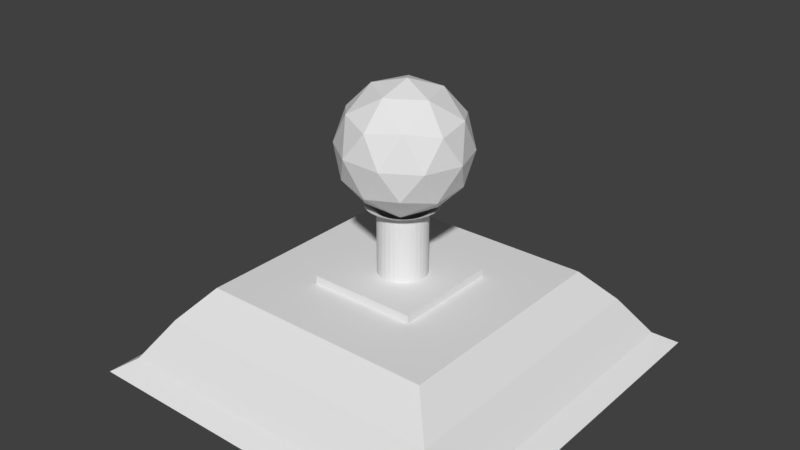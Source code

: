 # Source: Omni.Tower.blend  (saved by Blender 2.78.0; exported with 4.5.12 LTS)
import bpy
from mathutils import Matrix  # noqa: F401  (used for matrix-valued properties, if any)

bpy.ops.wm.read_factory_settings(use_empty=True)
scene = bpy.context.scene
scene.name = 'Scene'

# ---- collections
col_collection_1 = bpy.data.collections.new('Collection 1'); scene.collection.children.link(col_collection_1)

# ---- world
world_world = bpy.data.worlds.new('World'); scene.world = world_world
world_world.color = (0.05088, 0.05088, 0.05088)
world_world.use_sun_shadow = False
world_world.sun_shadow_jitter_overblur = 0.0
world_world.cycles.sampling_method = 'MANUAL'

# ---- meshes
me_icosphere = bpy.data.meshes.new('Icosphere')
me_icosphere.from_pydata([(0.0, 0.0, -1.0), (0.7236, -0.5257, -0.4472), (-0.2764, -0.8506, -0.4472), (-0.8944, 0.0, -0.4472), (-0.2764, 0.8506, -0.4472), (0.7236, 0.5257, -0.4472), (0.2764, -0.8506, 0.4472), (-0.7236, -0.5257, 0.4472), (-0.7236, 0.5257, 0.4472), (0.2764, 0.8506, 0.4472), (0.8944, 0.0, 0.4472), (0.0, 0.0, 1.0), (-0.1625, -0.5, -0.8507), (0.4253, -0.309, -0.8507), (0.2629, -0.809, -0.5257), (0.8506, 0.0, -0.5257), (0.4253, 0.309, -0.8507), (-0.5257, 0.0, -0.8507), (-0.6882, -0.5, -0.5257), (-0.1625, 0.5, -0.8507), (-0.6882, 0.5, -0.5257), (0.2629, 0.809, -0.5257), (0.9511, -0.309, 0.0), (0.9511, 0.309, 0.0), (0.0, -1.0, 0.0), (0.5878, -0.809, 0.0), (-0.9511, -0.309, 0.0), (-0.5878, -0.809, 0.0), (-0.5878, 0.809, 0.0), (-0.9511, 0.309, 0.0), (0.5878, 0.809, 0.0), (0.0, 1.0, 0.0), (0.6882, -0.5, 0.5257), (-0.2629, -0.809, 0.5257), (-0.8506, 0.0, 0.5257), (-0.2629, 0.809, 0.5257), (0.6882, 0.5, 0.5257), (0.1625, -0.5, 0.8507), (0.5257, 0.0, 0.8507), (-0.4253, -0.309, 0.8507), (-0.4253, 0.309, 0.8507), (0.1625, 0.5, 0.8507)], [], [(0, 13, 12), (1, 13, 15), (0, 12, 17), (0, 17, 19), (0, 19, 16), (1, 15, 22), (2, 14, 24), (3, 18, 26), (4, 20, 28), (5, 21, 30), (1, 22, 25), (2, 24, 27), (3, 26, 29), (4, 28, 31), (5, 30, 23), (6, 32, 37), (7, 33, 39), (8, 34, 40), (9, 35, 41), (10, 36, 38), (38, 41, 11), (38, 36, 41), (36, 9, 41), (41, 40, 11), (41, 35, 40), (35, 8, 40), (40, 39, 11), (40, 34, 39), (34, 7, 39), (39, 37, 11), (39, 33, 37), (33, 6, 37), (37, 38, 11), (37, 32, 38), (32, 10, 38), (23, 36, 10), (23, 30, 36), (30, 9, 36), (31, 35, 9), (31, 28, 35), (28, 8, 35), (29, 34, 8), (29, 26, 34), (26, 7, 34), (27, 33, 7), (27, 24, 33), (24, 6, 33), (25, 32, 6), (25, 22, 32), (22, 10, 32), (30, 31, 9), (30, 21, 31), (21, 4, 31), (28, 29, 8), (28, 20, 29), (20, 3, 29), (26, 27, 7), (26, 18, 27), (18, 2, 27), (24, 25, 6), (24, 14, 25), (14, 1, 25), (22, 23, 10), (22, 15, 23), (15, 5, 23), (16, 21, 5), (16, 19, 21), (19, 4, 21), (19, 20, 4), (19, 17, 20), (17, 3, 20), (17, 18, 3), (17, 12, 18), (12, 2, 18), (15, 16, 5), (15, 13, 16), (13, 0, 16), (12, 14, 2), (12, 13, 14), (13, 1, 14)])
_uv = me_icosphere.uv_layers.new(name='UVMap')
_uv.uv.foreach_set('vector', [0.2487, 0.8441, 0.1939, 0.6807, 0.325, 0.7138, 0.1273, 0.5432, 0.1939, 0.6807, 0.04775, 0.6807, 0.2487, 0.8441, 0.325, 0.7138, 0.3311, 0.9111, 0.2487, 0.8441, 0.3311, 0.9111, 0.2039, 1.0, 0.2487, 0.8441, 0.2039, 1.0, 0.1191, 0.8576, 0.1273, 0.5432, 0.04775, 0.6807, 0.01712, 0.5369, 0.4436, 0.4429, 0.4045, 0.5369, 0.3354, 0.371, 0.6616, 0.2684, 0.559, 0.371, 0.559, 0.1659, 0.7514, 0.1536, 0.8813, 0.1465, 0.802, 0.3196, 0.1082, 0.4429, 9.416e-07, 0.371, 0.09549, 0.2684, 0.7973, 0.9972, 0.7142, 0.8637, 0.8603, 0.8565, 0.4436, 0.4429, 0.3354, 0.371, 0.4309, 0.2684, 0.6616, 0.2684, 0.559, 0.1659, 0.6708, 0.1025, 0.7514, 0.1536, 0.802, 0.3196, 0.6719, 0.28, 0.1082, 0.4429, 0.09549, 0.2684, 0.2236, 0.371, 0.9108, 0.6905, 0.781, 0.6834, 0.862, 0.5369, 0.6623, 0.8441, 0.6046, 1.0, 0.5432, 0.8576, 0.535, 0.5432, 0.6145, 0.6807, 0.4684, 0.6807, 0.1082, 0.094, 0.0691, 0.0, 0.2073, 1.384e-07, 0.3262, 0.2684, 0.2236, 0.1659, 0.3354, 0.1025, 0.3311, 0.9111, 0.3373, 0.7138, 0.4136, 0.8441, 0.3354, 0.1025, 0.2236, 0.1659, 0.2073, 1.384e-07, 0.2236, 0.1659, 0.1082, 0.094, 0.2073, 1.384e-07, 0.3373, 0.7138, 0.4684, 0.6807, 0.4136, 0.8441, 0.3373, 0.7138, 0.4086, 0.5369, 0.4684, 0.6807, 0.4086, 0.5369, 0.535, 0.5432, 0.4684, 0.6807, 0.4684, 0.6807, 0.5432, 0.8576, 0.4136, 0.8441, 0.4684, 0.6807, 0.6145, 0.6807, 0.5432, 0.8576, 0.6145, 0.6807, 0.6623, 0.8441, 0.5432, 0.8576, 0.5432, 0.8576, 0.4584, 1.0, 0.4136, 0.8441, 0.5432, 0.8576, 0.6046, 1.0, 0.4584, 1.0, 0.9915, 0.6194, 0.9108, 0.6905, 0.862, 0.5369, 0.4584, 1.0, 0.3311, 0.9111, 0.4136, 0.8441, 0.862, 0.5369, 0.781, 0.6834, 0.7159, 0.5441, 0.781, 0.6834, 0.6623, 0.7028, 0.7159, 0.5441, 0.2236, 0.371, 0.2236, 0.1659, 0.3262, 0.2684, 0.2236, 0.371, 0.09549, 0.2684, 0.2236, 0.1659, 0.09549, 0.2684, 0.1082, 0.094, 0.2236, 0.1659, 0.0, 0.1659, 0.0691, 0.0, 0.1082, 0.094, 0.6719, 0.28, 0.802, 0.3196, 0.7386, 0.4603, 0.802, 0.3196, 0.865, 0.4603, 0.7386, 0.4603, 0.6452, 0.5369, 0.6145, 0.6807, 0.535, 0.5432, 0.6708, 0.1025, 0.559, 0.1659, 0.5427, 0.0, 0.559, 0.1659, 0.4436, 0.094, 0.5427, 0.0, 0.4309, 0.2684, 0.3354, 0.1659, 0.4436, 0.094, 0.4309, 0.2684, 0.3354, 0.371, 0.3354, 0.1659, 0.9904, 0.8169, 0.9108, 0.6905, 0.9915, 0.6194, 0.8603, 0.8565, 0.781, 0.6834, 0.9108, 0.6905, 0.8603, 0.8565, 0.7142, 0.8637, 0.781, 0.6834, 0.7142, 0.8637, 0.6623, 0.7028, 0.781, 0.6834, 0.09549, 0.2684, 0.0, 0.1659, 0.1082, 0.094, 0.09549, 0.2684, 9.416e-07, 0.371, 0.0, 0.1659, 0.6708, 0.08251, 0.7514, 0.1536, 0.6719, 0.28, 0.802, 0.3196, 0.9481, 0.3268, 0.865, 0.4603, 0.802, 0.3196, 0.8813, 0.1465, 0.9481, 0.3268, 0.8813, 0.1465, 1.0, 0.1659, 0.9481, 0.3268, 0.559, 0.1659, 0.4309, 0.2684, 0.4436, 0.094, 0.559, 0.1659, 0.559, 0.371, 0.4309, 0.2684, 0.559, 0.371, 0.4436, 0.4429, 0.4309, 0.2684, 0.9904, 0.8169, 0.8603, 0.8565, 0.9108, 0.6905, 0.9904, 0.8169, 0.9237, 0.9972, 0.8603, 0.8565, 0.9237, 0.9972, 0.7973, 0.9972, 0.8603, 0.8565, 0.3354, 0.4344, 0.2236, 0.371, 0.3262, 0.2684, 0.3354, 0.4344, 0.2073, 0.5369, 0.2236, 0.371, 0.2073, 0.5369, 0.1082, 0.4429, 0.2236, 0.371, 0.1191, 0.8576, 0.05771, 1.0, 0.0, 0.8441, 0.1191, 0.8576, 0.2039, 1.0, 0.05771, 1.0, 0.8003, 0.0, 0.7514, 0.1536, 0.6708, 0.08251, 0.8003, 0.0, 0.8813, 0.1465, 0.7514, 0.1536, 0.8003, 0.0, 0.9463, 0.00724, 0.8813, 0.1465, 0.9463, 0.00724, 1.0, 0.1659, 0.8813, 0.1465, 0.6708, 0.4344, 0.559, 0.371, 0.6616, 0.2684, 0.6708, 0.4344, 0.5427, 0.5369, 0.559, 0.371, 0.5427, 0.5369, 0.4436, 0.4429, 0.559, 0.371, 0.04775, 0.6807, 0.1191, 0.8576, 0.0, 0.8441, 0.04775, 0.6807, 0.1939, 0.6807, 0.1191, 0.8576, 0.1939, 0.6807, 0.2487, 0.8441, 0.1191, 0.8576, 0.5427, 0.5369, 0.4045, 0.5369, 0.4436, 0.4429, 0.325, 0.7138, 0.1939, 0.6807, 0.2537, 0.5369, 0.1939, 0.6807, 0.1273, 0.5432, 0.2537, 0.5369])
me_icosphere.materials.append(None)
me_icosphere.use_remesh_preserve_volume = False
me_icosphere.use_remesh_preserve_attributes = False
me_icosphere.use_mirror_vertex_groups = False
me_icosphere.update()
me_cube_001 = bpy.data.meshes.new('Cube.001')
me_cube_001.from_pydata([(0.5084, 0.5071, 0.9804), (-0.508, 0.5071, 0.9804), (0.5084, -0.5093, 0.9804), (-0.508, -0.5093, 0.9804), (0.002333, 0.2584, 0.9808), (-0.04143, 0.2541, 0.9808), (-0.0835, 0.2413, 0.9808), (-0.1223, 0.2206, 0.9808), (-0.1563, 0.1927, 0.9808), (-0.1842, 0.1587, 0.9808), (-0.2049, 0.1199, 0.9808), (-0.2177, 0.07787, 0.9808), (-0.222, 0.03411, 0.9808), (-0.2177, -0.009651, 0.9808), (-0.2047, -0.05163, 0.9808), (-0.1842, -0.09051, 0.9808), (-0.1563, -0.1245, 0.9808), (-0.1223, -0.1524, 0.9808), (-0.0835, -0.1731, 0.9808), (-0.04143, -0.1859, 0.9808), (0.002333, -0.1902, 0.9808), (0.04609, -0.1859, 0.9808), (0.08817, -0.1731, 0.9808), (0.1269, -0.1524, 0.9808), (0.1609, -0.1245, 0.9808), (0.1888, -0.09051, 0.9808), (0.2096, -0.05173, 0.9808), (0.2223, -0.009651, 0.9808), (0.2266, 0.03411, 0.9808), (0.2223, 0.07787, 0.9808), (0.2096, 0.1199, 0.9808), (0.1888, 0.1587, 0.9808), (0.1609, 0.1927, 0.9808), (0.1269, 0.2206, 0.9808), (0.08817, 0.2413, 0.9808), (0.04609, 0.2541, 0.9808), (0.002333, 0.2584, 1.574), (-0.04143, 0.2541, 1.574), (-0.0835, 0.2413, 1.574), (-0.1223, 0.2206, 1.574), (-0.1563, 0.1927, 1.574), (-0.1842, 0.1587, 1.574), (-0.2049, 0.1199, 1.574), (-0.2177, 0.07787, 1.574), (-0.222, 0.03411, 1.574), (-0.2177, -0.009651, 1.574), (-0.2047, -0.05163, 1.574), (-0.1842, -0.09051, 1.574), (-0.1563, -0.1245, 1.574), (-0.1223, -0.1524, 1.574), (-0.0835, -0.1731, 1.574), (-0.04143, -0.1859, 1.574), (0.002333, -0.1902, 1.574), (0.04609, -0.1859, 1.574), (0.08817, -0.1731, 1.574), (0.1269, -0.1524, 1.574), (0.1609, -0.1245, 1.574), (0.1888, -0.09051, 1.574), (0.2096, -0.05173, 1.574), (0.2223, -0.009651, 1.574), (0.2266, 0.03411, 1.574), (0.2223, 0.07787, 1.574), (0.2096, 0.1199, 1.574), (0.1888, 0.1587, 1.574), (0.1609, 0.1927, 1.574), (0.1269, 0.2206, 1.574), (0.08817, 0.2413, 1.574), (0.04609, 0.2541, 1.574), (0.002332, 0.291, 1.601), (-0.04779, 0.2861, 1.601), (-0.09599, 0.2715, 1.601), (-0.1404, 0.2477, 1.601), (-0.1793, 0.2158, 1.601), (-0.2113, 0.1768, 1.601), (-0.235, 0.1324, 1.601), (-0.2496, 0.08423, 1.601), (-0.2546, 0.03411, 1.601), (-0.2496, -0.01601, 1.601), (-0.2347, -0.06409, 1.601), (-0.2113, -0.1086, 1.601), (-0.1793, -0.1476, 1.601), (-0.1404, -0.1795, 1.601), (-0.09599, -0.2033, 1.601), (-0.04779, -0.2179, 1.601), (0.002332, -0.2228, 1.601), (0.05245, -0.2179, 1.601), (0.1006, -0.2033, 1.601), (0.1451, -0.1795, 1.601), (0.184, -0.1476, 1.601), (0.2159, -0.1086, 1.601), (0.2397, -0.06421, 1.601), (0.2543, -0.01601, 1.601), (0.2592, 0.03411, 1.601), (0.2543, 0.08423, 1.601), (0.2397, 0.1324, 1.601), (0.2159, 0.1768, 1.601), (0.184, 0.2158, 1.601), (0.1451, 0.2477, 1.601), (0.1006, 0.2715, 1.601), (0.05245, 0.2861, 1.601), (0.002332, 0.291, 1.601), (-0.04779, 0.2861, 1.601), (-0.09599, 0.2715, 1.601), (-0.1404, 0.2477, 1.601), (-0.1793, 0.2158, 1.601), (-0.2113, 0.1768, 1.601), (-0.235, 0.1324, 1.601), (-0.2496, 0.08423, 1.601), (-0.2546, 0.03411, 1.601), (-0.2496, -0.01601, 1.601), (-0.2347, -0.06409, 1.601), (-0.2113, -0.1086, 1.601), (-0.1793, -0.1476, 1.601), (-0.1404, -0.1795, 1.601), (-0.09599, -0.2033, 1.601), (-0.04779, -0.2179, 1.601), (0.002332, -0.2228, 1.601), (0.05245, -0.2179, 1.601), (0.1006, -0.2033, 1.601), (0.1451, -0.1795, 1.601), (0.184, -0.1476, 1.601), (0.2159, -0.1086, 1.601), (0.2397, -0.06421, 1.601), (0.2543, -0.01601, 1.601), (0.2592, 0.03411, 1.601), (0.2543, 0.08423, 1.601), (0.2397, 0.1324, 1.601), (0.2159, 0.1768, 1.601), (0.184, 0.2158, 1.601), (0.1451, 0.2477, 1.601), (0.1006, 0.2715, 1.601), (0.05245, 0.2861, 1.601), (-0.0006098, 0.3626, 1.63), (-0.0647, 0.3563, 1.63), (-0.1263, 0.3376, 1.63), (-0.1831, 0.3073, 1.63), (-0.2329, 0.2664, 1.63), (-0.2738, 0.2166, 1.63), (-0.3041, 0.1598, 1.63), (-0.3228, 0.0982, 1.63), (-0.3291, 0.03411, 1.63), (-0.3228, -0.02998, 1.63), (-0.3038, -0.09146, 1.63), (-0.2738, -0.1484, 1.63), (-0.2329, -0.1982, 1.63), (-0.1831, -0.239, 1.63), (-0.1263, -0.2694, 1.63), (-0.0647, -0.2881, 1.63), (-0.0006097, -0.2944, 1.63), (0.06348, -0.2881, 1.63), (0.1251, -0.2694, 1.63), (0.1819, -0.239, 1.63), (0.2317, -0.1982, 1.63), (0.2725, -0.1484, 1.63), (0.3029, -0.09161, 1.63), (0.3216, -0.02998, 1.63), (0.3279, 0.03411, 1.63), (0.3216, 0.0982, 1.63), (0.3029, 0.1598, 1.63), (0.2725, 0.2166, 1.63), (0.2317, 0.2664, 1.63), (0.1819, 0.3073, 1.63), (0.1251, 0.3376, 1.63), (0.06348, 0.3563, 1.63), (0.5084, 0.5071, 0.9039), (-0.508, 0.5071, 0.9039), (0.5084, -0.5093, 0.9039), (-0.508, -0.5093, 0.9039), (1.108, 1.106, 0.9039), (-1.107, 1.106, 0.9039), (1.108, -1.109, 0.9039), (-1.107, -1.109, 0.9039), (1.374, 1.373, 0.6027), (-1.374, 1.373, 0.6027), (1.374, -1.375, 0.6027), (-1.374, -1.375, 0.6027), (1.621, 1.62, 0.2328), (-1.621, 1.62, 0.2328), (1.621, -1.622, 0.2328), (-1.621, -1.622, 0.2328), (1.807, 1.806, 0.1079), (-1.807, 1.806, 0.1079), (1.807, -1.808, 0.1079), (-1.807, -1.808, 0.1079)], [], [(3, 2, 0, 1), (29, 61, 60, 28), (16, 48, 47, 15), (30, 62, 61, 29), (17, 49, 48, 16), (31, 63, 62, 30), (18, 50, 49, 17), (5, 37, 36, 4), (32, 64, 63, 31), (19, 51, 50, 18), (6, 38, 37, 5), (33, 65, 64, 32), (20, 52, 51, 19), (7, 39, 38, 6), (34, 66, 65, 33), (21, 53, 52, 20), (8, 40, 39, 7), (35, 67, 66, 34), (22, 54, 53, 21), (9, 41, 40, 8), (4, 36, 67, 35), (23, 55, 54, 22), (10, 42, 41, 9), (24, 56, 55, 23), (11, 43, 42, 10), (25, 57, 56, 24), (12, 44, 43, 11), (26, 58, 57, 25), (13, 45, 44, 12), (27, 59, 58, 26), (14, 46, 45, 13), (28, 60, 59, 27), (15, 47, 46, 14), (42, 74, 73, 41), (56, 88, 87, 55), (43, 75, 74, 42), (57, 89, 88, 56), (44, 76, 75, 43), (58, 90, 89, 57), (45, 77, 76, 44), (59, 91, 90, 58), (46, 78, 77, 45), (60, 92, 91, 59), (47, 79, 78, 46), (61, 93, 92, 60), (48, 80, 79, 47), (62, 94, 93, 61), (49, 81, 80, 48), (63, 95, 94, 62), (50, 82, 81, 49), (37, 69, 68, 36), (64, 96, 95, 63), (51, 83, 82, 50), (38, 70, 69, 37), (65, 97, 96, 64), (52, 84, 83, 51), (39, 71, 70, 38), (66, 98, 97, 65), (53, 85, 84, 52), (40, 72, 71, 39), (67, 99, 98, 66), (54, 86, 85, 53), (41, 73, 72, 40), (36, 68, 99, 67), (55, 87, 86, 54), (77, 109, 108, 76), (91, 123, 122, 90), (78, 110, 109, 77), (92, 124, 123, 91), (79, 111, 110, 78), (93, 125, 124, 92), (80, 112, 111, 79), (94, 126, 125, 93), (81, 113, 112, 80), (95, 127, 126, 94), (82, 114, 113, 81), (69, 101, 100, 68), (96, 128, 127, 95), (83, 115, 114, 82), (70, 102, 101, 69), (97, 129, 128, 96), (84, 116, 115, 83), (71, 103, 102, 70), (98, 130, 129, 97), (85, 117, 116, 84), (72, 104, 103, 71), (99, 131, 130, 98), (86, 118, 117, 85), (73, 105, 104, 72), (68, 100, 131, 99), (87, 119, 118, 86), (74, 106, 105, 73), (88, 120, 119, 87), (75, 107, 106, 74), (89, 121, 120, 88), (76, 108, 107, 75), (90, 122, 121, 89), (112, 144, 143, 111), (126, 158, 157, 125), (113, 145, 144, 112), (127, 159, 158, 126), (114, 146, 145, 113), (101, 133, 132, 100), (128, 160, 159, 127), (115, 147, 146, 114), (102, 134, 133, 101), (129, 161, 160, 128), (116, 148, 147, 115), (103, 135, 134, 102), (130, 162, 161, 129), (117, 149, 148, 116), (104, 136, 135, 103), (131, 163, 162, 130), (118, 150, 149, 117), (105, 137, 136, 104), (100, 132, 163, 131), (119, 151, 150, 118), (106, 138, 137, 105), (120, 152, 151, 119), (107, 139, 138, 106), (121, 153, 152, 120), (108, 140, 139, 107), (122, 154, 153, 121), (109, 141, 140, 108), (123, 155, 154, 122), (110, 142, 141, 109), (124, 156, 155, 123), (111, 143, 142, 110), (125, 157, 156, 124), (165, 169, 171, 167), (3, 167, 166, 2), (0, 164, 165, 1), (1, 165, 167, 3), (2, 166, 164, 0), (171, 175, 174, 170), (166, 170, 168, 164), (167, 171, 170, 166), (164, 168, 169, 165), (175, 179, 178, 174), (168, 172, 173, 169), (169, 173, 175, 171), (170, 174, 172, 168), (177, 181, 183, 179), (172, 176, 177, 173), (173, 177, 179, 175), (174, 178, 176, 172), (183, 181, 180, 182), (178, 182, 180, 176), (179, 183, 182, 178), (176, 180, 181, 177)])
_uv = me_cube_001.uv_layers.new(name='UVMap')
_uv.uv.foreach_set('vector', [0.6857, 0.5279, 0.8263, 0.5279, 0.8263, 0.6764, 0.6857, 0.6764, 0.8428, 0.6764, 0.8428, 0.7631, 0.8367, 0.7631, 0.8367, 0.6764, 0.8434, 0.7719, 0.8434, 0.8586, 0.8379, 0.8586, 0.8379, 0.7719, 0.8488, 0.6764, 0.8488, 0.7631, 0.8428, 0.7631, 0.8428, 0.6764, 0.8482, 0.7719, 0.8482, 0.8586, 0.8434, 0.8586, 0.8434, 0.7719, 0.8543, 0.6764, 0.8543, 0.7631, 0.8488, 0.7631, 0.8488, 0.6764, 0.7807, 0.6764, 0.7807, 0.7631, 0.7761, 0.7631, 0.7761, 0.6764, 0.7836, 0.7719, 0.7836, 0.8586, 0.7776, 0.8586, 0.7776, 0.7719, 0.8593, 0.6764, 0.8593, 0.7631, 0.8543, 0.7631, 0.8543, 0.6764, 0.7859, 0.6764, 0.7859, 0.7631, 0.7807, 0.7631, 0.7807, 0.6764, 0.7896, 0.7719, 0.7896, 0.8586, 0.7836, 0.8586, 0.7836, 0.7719, 0.7608, 0.7719, 0.7608, 0.8586, 0.7564, 0.8586, 0.7564, 0.7719, 0.7916, 0.6764, 0.7916, 0.7631, 0.7859, 0.7631, 0.7859, 0.6764, 0.7952, 0.7719, 0.7952, 0.8586, 0.7896, 0.8586, 0.7896, 0.7719, 0.7659, 0.7719, 0.7659, 0.8586, 0.7608, 0.8586, 0.7608, 0.7719, 0.7976, 0.6764, 0.7976, 0.7631, 0.7916, 0.7631, 0.7916, 0.6764, 0.8002, 0.7719, 0.8002, 0.8586, 0.7952, 0.8586, 0.7952, 0.7719, 0.7716, 0.7719, 0.7716, 0.8586, 0.7659, 0.8586, 0.7659, 0.7719, 0.8037, 0.6764, 0.8037, 0.7631, 0.7976, 0.7631, 0.7976, 0.6764, 0.8044, 0.7719, 0.8044, 0.8586, 0.8002, 0.8586, 0.8002, 0.7719, 0.7776, 0.7719, 0.7776, 0.8586, 0.7716, 0.8586, 0.7716, 0.7719, 0.8096, 0.6764, 0.8096, 0.7631, 0.8037, 0.7631, 0.8037, 0.6764, 0.8089, 0.7719, 0.8089, 0.8586, 0.8044, 0.8586, 0.8044, 0.7719, 0.8151, 0.6764, 0.8151, 0.7631, 0.8096, 0.7631, 0.8096, 0.6764, 0.8141, 0.7719, 0.8141, 0.8586, 0.8089, 0.8586, 0.8089, 0.7719, 0.82, 0.6764, 0.82, 0.7631, 0.8151, 0.7631, 0.8151, 0.6764, 0.8199, 0.7719, 0.8199, 0.8586, 0.8141, 0.8586, 0.8141, 0.7719, 0.8251, 0.6764, 0.8251, 0.7631, 0.82, 0.7631, 0.82, 0.6764, 0.8259, 0.7719, 0.8259, 0.8586, 0.8199, 0.8586, 0.8199, 0.7719, 0.8308, 0.6764, 0.8308, 0.7631, 0.8251, 0.7631, 0.8251, 0.6764, 0.832, 0.7719, 0.832, 0.8586, 0.8259, 0.8586, 0.8259, 0.7719, 0.8367, 0.6764, 0.8367, 0.7631, 0.8308, 0.7631, 0.8308, 0.6764, 0.8379, 0.7719, 0.8379, 0.8586, 0.832, 0.8586, 0.832, 0.7719, 0.7451, 0.8301, 0.7485, 0.8331, 0.7436, 0.8383, 0.7408, 0.8346, 0.7065, 0.7804, 0.7043, 0.7762, 0.7107, 0.7733, 0.7121, 0.7779, 0.7485, 0.8247, 0.7524, 0.827, 0.7485, 0.8331, 0.7451, 0.8301, 0.7014, 0.7839, 0.6985, 0.7803, 0.7043, 0.7762, 0.7065, 0.7804, 0.7508, 0.8188, 0.7551, 0.8202, 0.7524, 0.827, 0.7485, 0.8247, 0.6971, 0.7885, 0.6936, 0.7855, 0.6985, 0.7803, 0.7014, 0.7839, 0.752, 0.8125, 0.7564, 0.8129, 0.7551, 0.8202, 0.7508, 0.8188, 0.6937, 0.7938, 0.6897, 0.7916, 0.6936, 0.7855, 0.6971, 0.7885, 0.7519, 0.8061, 0.7564, 0.8056, 0.7564, 0.8129, 0.752, 0.8125, 0.6914, 0.7998, 0.6871, 0.7984, 0.6897, 0.7916, 0.6937, 0.7938, 0.7508, 0.7998, 0.7551, 0.7984, 0.7564, 0.8056, 0.7519, 0.8061, 0.6902, 0.8061, 0.6857, 0.8056, 0.6871, 0.7984, 0.6914, 0.7998, 0.7485, 0.7938, 0.7524, 0.7916, 0.7551, 0.7984, 0.7508, 0.7998, 0.6902, 0.8125, 0.6857, 0.8129, 0.6857, 0.8056, 0.6902, 0.8061, 0.7451, 0.7885, 0.7485, 0.7855, 0.7524, 0.7916, 0.7485, 0.7938, 0.6914, 0.8188, 0.6871, 0.8202, 0.6857, 0.8129, 0.6902, 0.8125, 0.7408, 0.7839, 0.7436, 0.7803, 0.7485, 0.7855, 0.7451, 0.7885, 0.718, 0.8419, 0.7176, 0.8466, 0.7107, 0.8452, 0.7121, 0.8406, 0.6937, 0.8247, 0.6897, 0.827, 0.6871, 0.8202, 0.6914, 0.8188, 0.7357, 0.7804, 0.7378, 0.7762, 0.7436, 0.7803, 0.7408, 0.7839, 0.7241, 0.8419, 0.7245, 0.8466, 0.7176, 0.8466, 0.718, 0.8419, 0.6971, 0.8301, 0.6936, 0.8331, 0.6897, 0.827, 0.6937, 0.8247, 0.7301, 0.7779, 0.7314, 0.7733, 0.7378, 0.7762, 0.7357, 0.7804, 0.7301, 0.8406, 0.7314, 0.8452, 0.7245, 0.8466, 0.7241, 0.8419, 0.7014, 0.8346, 0.6985, 0.8383, 0.6936, 0.8331, 0.6971, 0.8301, 0.7241, 0.7767, 0.7245, 0.7719, 0.7314, 0.7733, 0.7301, 0.7779, 0.7357, 0.8382, 0.7378, 0.8424, 0.7314, 0.8452, 0.7301, 0.8406, 0.7065, 0.8382, 0.7043, 0.8424, 0.6985, 0.8383, 0.7014, 0.8346, 0.718, 0.7767, 0.7176, 0.7719, 0.7245, 0.7719, 0.7241, 0.7767, 0.7408, 0.8346, 0.7436, 0.8383, 0.7378, 0.8424, 0.7357, 0.8382, 0.7121, 0.8406, 0.7107, 0.8452, 0.7043, 0.8424, 0.7065, 0.8382, 0.7121, 0.7779, 0.7107, 0.7733, 0.7176, 0.7719, 0.718, 0.7767, 0.0, 0.0, 0.0, 0.0, 0.0, 0.0, 0.0, 0.0, 0.0, 0.0, 0.0, 0.0, 0.0, 0.0, 0.0, 0.0, 0.0, 0.0, 0.0, 0.0, 0.0, 0.0, 0.0, 0.0, 0.0, 0.0, 0.0, 0.0, 0.0, 0.0, 0.0, 0.0, 0.0, 0.0, 0.0, 0.0, 0.0, 0.0, 0.0, 0.0, 0.0, 0.0, 0.0, 0.0, 0.0, 0.0, 0.0, 0.0, 0.0, 0.0, 0.0, 0.0, 0.0, 0.0, 0.0, 0.0, 0.0, 0.0, 0.0, 0.0, 0.0, 0.0, 0.0, 0.0, 0.0, 0.0, 0.0, 0.0, 0.0, 0.0, 0.0, 0.0, 0.0, 0.0, 0.0, 0.0, 0.0, 0.0, 0.0, 0.0, 0.0, 0.0, 0.0, 0.0, 0.0, 0.0, 0.0, 0.0, 0.0, 0.0, 0.0, 0.0, 0.0, 0.0, 0.0, 0.0, 0.0, 0.0, 0.0, 0.0, 0.0, 0.0, 0.0, 0.0, 0.0, 0.0, 0.0, 0.0, 0.0, 0.0, 0.0, 0.0, 0.0, 0.0, 0.0, 0.0, 0.0, 0.0, 0.0, 0.0, 0.0, 0.0, 0.0, 0.0, 0.0, 0.0, 0.0, 0.0, 0.0, 0.0, 0.0, 0.0, 0.0, 0.0, 0.0, 0.0, 0.0, 0.0, 0.0, 0.0, 0.0, 0.0, 0.0, 0.0, 0.0, 0.0, 0.0, 0.0, 0.0, 0.0, 0.0, 0.0, 0.0, 0.0, 0.0, 0.0, 0.0, 0.0, 0.0, 0.0, 0.0, 0.0, 0.0, 0.0, 0.0, 0.0, 0.0, 0.0, 0.0, 0.0, 0.0, 0.0, 0.0, 0.0, 0.0, 0.0, 0.0, 0.0, 0.0, 0.0, 0.0, 0.0, 0.0, 0.0, 0.0, 0.0, 0.0, 0.0, 0.0, 0.0, 0.0, 0.0, 0.0, 0.0, 0.0, 0.0, 0.0, 0.0, 0.0, 0.0, 0.0, 0.0, 0.0, 0.0, 0.0, 0.0, 0.0, 0.0, 0.0, 0.0, 0.0, 0.0, 0.0, 0.0, 0.0, 0.0, 0.0, 0.0, 0.0, 0.0, 0.0, 0.0, 0.0, 0.0, 0.0, 0.0, 0.0, 0.0, 0.0, 0.0, 0.0, 0.0, 0.0, 0.0, 0.0, 0.0, 0.0, 0.0, 0.0, 0.0, 0.0, 0.0, 0.0, 0.0, 0.0, 0.0, 0.0, 0.0, 0.0, 0.0, 0.0, 0.0, 0.0, 0.0, 0.0, 0.0, 0.6999, 0.742, 0.6908, 0.7468, 0.6874, 0.7381, 0.6973, 0.7352, 0.7667, 0.7206, 0.7761, 0.7195, 0.7761, 0.7289, 0.7667, 0.728, 0.7038, 0.7481, 0.6958, 0.7546, 0.6908, 0.7468, 0.6999, 0.742, 0.7653, 0.7134, 0.7744, 0.7102, 0.7761, 0.7195, 0.7667, 0.7206, 0.7087, 0.7533, 0.7021, 0.7613, 0.6958, 0.7546, 0.7038, 0.7481, 0.7348, 0.6869, 0.7354, 0.6764, 0.7441, 0.6782, 0.7416, 0.6884, 0.7626, 0.7066, 0.771, 0.7015, 0.7744, 0.7102, 0.7653, 0.7134, 0.7145, 0.7574, 0.7095, 0.7665, 0.7021, 0.7613, 0.7087, 0.7533, 0.7278, 0.6869, 0.7265, 0.6764, 0.7354, 0.6764, 0.7348, 0.6869, 0.7588, 0.7005, 0.7661, 0.6937, 0.771, 0.7015, 0.7626, 0.7066, 0.721, 0.7602, 0.7177, 0.7701, 0.7095, 0.7665, 0.7145, 0.7574, 0.721, 0.6884, 0.7177, 0.6782, 0.7265, 0.6764, 0.7278, 0.6869, 0.7538, 0.6953, 0.7598, 0.6871, 0.7661, 0.6937, 0.7588, 0.7005, 0.7278, 0.7616, 0.7265, 0.7719, 0.7177, 0.7701, 0.721, 0.7602, 0.7145, 0.6912, 0.7095, 0.6818, 0.7177, 0.6782, 0.721, 0.6884, 0.748, 0.6912, 0.7523, 0.6818, 0.7598, 0.6871, 0.7538, 0.6953, 0.7348, 0.7616, 0.7354, 0.7719, 0.7265, 0.7719, 0.7278, 0.7616, 0.7087, 0.6953, 0.7021, 0.6871, 0.7095, 0.6818, 0.7145, 0.6912, 0.7416, 0.6884, 0.7441, 0.6782, 0.7523, 0.6818, 0.748, 0.6912, 0.7416, 0.7602, 0.7441, 0.7701, 0.7354, 0.7719, 0.7348, 0.7616, 0.7038, 0.7005, 0.6958, 0.6937, 0.7021, 0.6871, 0.7087, 0.6953, 0.748, 0.7574, 0.7523, 0.7665, 0.7441, 0.7701, 0.7416, 0.7602, 0.6999, 0.7066, 0.6908, 0.7015, 0.6958, 0.6937, 0.7038, 0.7005, 0.7538, 0.7533, 0.7598, 0.7613, 0.7523, 0.7665, 0.748, 0.7574, 0.6973, 0.7134, 0.6874, 0.7102, 0.6908, 0.7015, 0.6999, 0.7066, 0.7588, 0.7481, 0.7661, 0.7546, 0.7598, 0.7613, 0.7538, 0.7533, 0.6959, 0.7206, 0.6857, 0.7195, 0.6874, 0.7102, 0.6973, 0.7134, 0.7626, 0.742, 0.771, 0.7468, 0.7661, 0.7546, 0.7588, 0.7481, 0.696, 0.728, 0.6857, 0.7289, 0.6857, 0.7195, 0.6959, 0.7206, 0.7653, 0.7352, 0.7744, 0.7381, 0.771, 0.7468, 0.7626, 0.742, 0.6973, 0.7352, 0.6874, 0.7381, 0.6857, 0.7289, 0.696, 0.728, 0.7667, 0.728, 0.7761, 0.7289, 0.7744, 0.7381, 0.7653, 0.7352, 0.0829, 0.7639, 3.298e-08, 0.8515, 0.0, 0.5279, 0.0829, 0.6155, 0.858, 0.672, 0.8475, 0.672, 0.8475, 0.5279, 0.858, 0.5279, 0.8263, 0.5279, 0.8369, 0.5279, 0.8369, 0.6759, 0.8263, 0.6759, 0.8482, 0.7719, 0.8588, 0.7719, 0.8588, 0.916, 0.8482, 0.916, 0.8369, 0.5279, 0.8475, 0.5279, 0.8475, 0.6759, 0.8369, 0.6759, 0.5, 0.6189, 0.5417, 0.5718, 0.5417, 0.9612, 0.5, 0.9328, 0.2235, 0.6155, 0.3064, 0.5279, 0.3064, 0.8515, 0.2235, 0.7639, 0.0829, 0.6155, 0.0, 0.5279, 0.3064, 0.5279, 0.2235, 0.6155, 0.2235, 0.7639, 0.3064, 0.8515, 3.298e-08, 0.8515, 0.0829, 0.7639, 0.5417, 0.5718, 0.5929, 0.5279, 0.5929, 0.9875, 0.5417, 0.9612, 0.3993, 0.6088, 0.4409, 0.5669, 0.4409, 0.9669, 0.3993, 0.9313, 0.5929, 0.6189, 0.6345, 0.5718, 0.6345, 0.9612, 0.5929, 0.9328, 0.3064, 0.6088, 0.3481, 0.5669, 0.3481, 0.9669, 0.3064, 0.9313, 0.4743, 0.5008, 0.5, 0.5279, 9.895e-08, 0.5279, 0.02572, 0.5008, 0.4409, 0.5669, 0.4921, 0.5279, 0.4921, 1.0, 0.4409, 0.9669, 0.6345, 0.5718, 0.6857, 0.5279, 0.6857, 0.9875, 0.6345, 0.9612, 0.3481, 0.5669, 0.3993, 0.5279, 0.3993, 1.0, 0.3481, 0.9669, 1.0, 0.0, 1.0, 0.5279, 0.5, 0.5279, 0.5, 1.741e-08, 0.02572, 0.02716, 0.0, 1.045e-07, 0.5, 0.0, 0.4743, 0.02716, 0.02572, 0.5008, 9.895e-08, 0.5279, 0.0, 1.045e-07, 0.02572, 0.02716, 0.4743, 0.02716, 0.5, 0.0, 0.5, 0.5279, 0.4743, 0.5008])
me_cube_001.use_remesh_preserve_volume = False
me_cube_001.use_remesh_preserve_attributes = False
me_cube_001.use_mirror_vertex_groups = False
me_cube_001.update()

# ---- objects
ob_omni_ball = bpy.data.objects.new('Omni.Ball', me_icosphere)
ob_tower_base = bpy.data.objects.new('Tower.Base', me_cube_001)

# ---- transforms, parenting, visibility, modifiers, constraints
ob_omni_ball.location = (1.097, 1.742, 2.875)
ob_omni_ball.rotation_euler = (-0.0282, 0.02636, -0.299)
ob_omni_ball.scale = (0.5871, 0.5871, 0.5871)
ob_omni_ball.lineart.crease_threshold = 0.0
ob_tower_base.location = (1.089, 1.695, 0.7336)
ob_tower_base.lineart.crease_threshold = 0.0

# ---- collection membership
col_collection_1.objects.link(ob_omni_ball)
col_collection_1.objects.link(ob_tower_base)

# ---- scene / render settings (as saved in the file)
scene.frame_start = 1; scene.frame_end = 250; scene.frame_set(17)
scene.render.engine = 'BLENDER_EEVEE_NEXT'
scene.render.resolution_percentage = 50
scene.render.dither_intensity = 0.0
scene.cycles.use_denoising = False
scene.cycles.samples = 128
scene.cycles.sampling_pattern = 'TABULATED_SOBOL'
scene.cycles.light_sampling_threshold = 0.0
scene.cycles.use_adaptive_sampling = False
scene.cycles.use_light_tree = False
scene.cycles.blur_glossy = 0.0
scene.cycles.sample_clamp_indirect = 0.0
scene.view_settings.view_transform = 'Standard'
bpy.context.view_layer.update()

# ---- added for rendering (the .blend has no active camera and no usable light): camera, sun
cam_auto = bpy.data.cameras.new('AutoCamera')
cam_auto.lens = 50.0
cam_auto.sensor_width = 36.0
cam_auto.clip_end = 1000.0
ob_auto_camera = bpy.data.objects.new('AutoCamera', cam_auto)
scene.collection.objects.link(ob_auto_camera)
ob_auto_camera.location = (6.41683, -4.69912, 6.42912)
ob_auto_camera.rotation_euler = (1.09748, -7.21219e-08, 0.694738)
scene.camera = ob_auto_camera
light_auto_sun = bpy.data.lights.new('AutoSun', 'SUN')
light_auto_sun.energy = 3.0
light_auto_sun.angle = 0.0523599
ob_auto_sun = bpy.data.objects.new('AutoSun', light_auto_sun)
scene.collection.objects.link(ob_auto_sun)
ob_auto_sun.rotation_euler = (0.872665, 0.174533, 0.523599)
bpy.context.view_layer.update()
